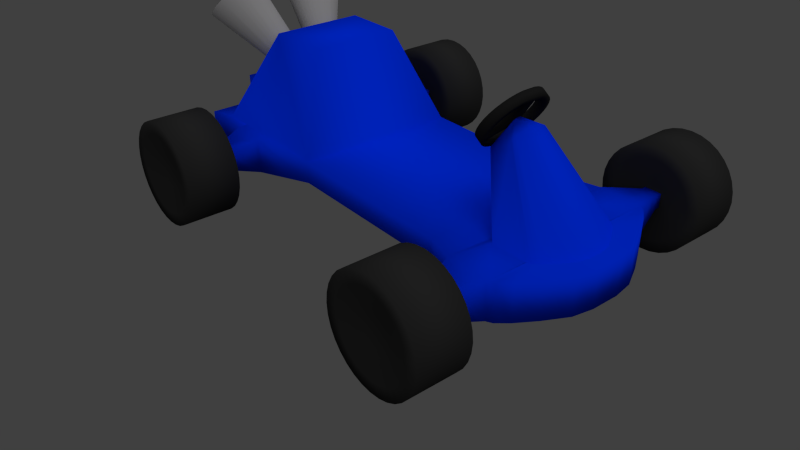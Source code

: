 # Source: kart.blend  (saved by Blender 2.70.0; exported with 4.5.12 LTS)
import bpy
from mathutils import Matrix  # noqa: F401  (used for matrix-valued properties, if any)

bpy.ops.wm.read_factory_settings(use_empty=True)
scene = bpy.context.scene
scene.name = 'Scene'

# ---- collections
col_collection_1 = bpy.data.collections.new('Collection 1'); scene.collection.children.link(col_collection_1)

# ---- materials (node trees are filled in below, after node groups)
mat_noir = bpy.data.materials.new('Noir')
mat_noir.alpha_threshold = 0.0
mat_noir.use_transparent_shadow = False
mat_noir.diffuse_color = (0.01222, 0.01222, 0.01222, 1.0)
mat_noir.roughness = 0.5
mat_noir.line_color = (0.0, 0.0, 0.0, 1.0)
mat_grisalu = bpy.data.materials.new('GrisAlu')
mat_grisalu.alpha_threshold = 0.0
mat_grisalu.use_transparent_shadow = False
mat_grisalu.diffuse_color = (0.2917, 0.2878, 0.2957, 1.0)
mat_grisalu.roughness = 0.5
mat_grisalu.line_color = (0.0, 0.0, 0.0, 1.0)
mat_material = bpy.data.materials.new('Material')
mat_material.alpha_threshold = 0.0
mat_material.use_transparent_shadow = False
mat_material.diffuse_color = (0.0, 0.02757, 0.8, 1.0)
mat_material.specular_color = (0.0, 0.0, 0.0)
mat_material.roughness = 0.5
mat_material.line_color = (0.0, 0.0, 0.0, 1.0)
mat_material_001 = bpy.data.materials.new('Material.001')
mat_material_001.alpha_threshold = 0.0
mat_material_001.use_transparent_shadow = False
mat_material_001.diffuse_color = (0.02198, 0.02198, 0.02198, 1.0)
mat_material_001.specular_color = (0.0, 0.0, 0.0)
mat_material_001.roughness = 0.5
mat_material_001.line_color = (0.0, 0.0, 0.0, 1.0)

# ---- material node trees

# ---- world
world_world = bpy.data.worlds.new('World'); scene.world = world_world
world_world.color = (0.05088, 0.05088, 0.05088)
world_world.use_sun_shadow = False
world_world.sun_shadow_jitter_overblur = 0.0
world_world.cycles.sampling_method = 'MANUAL'
world_world.cycles.sample_map_resolution = 256

# ---- cameras
cam_camera = bpy.data.cameras.new('Camera')
cam_camera.clip_end = 100.0
cam_camera.lens = 35.0
cam_camera.sensor_width = 32.0
cam_camera.sensor_height = 18.0
cam_camera.ortho_scale = 7.314
cam_camera.dof.focus_distance = 0.0
cam_camera.dof.aperture_fstop = 128.0

# ---- lights
light_lamp_001 = bpy.data.lights.new('Lamp.001', 'SUN')
light_lamp_001.transmission_factor = 0.0
light_lamp_001.cutoff_distance = 30.0
light_lamp_001.angle = 1.571
light_lamp_001.energy = 1.0
light_lamp_001.shadow_buffer_clip_start = 1.001
light_lamp_001.shadow_soft_size = 1.0
light_lamp_001.shadow_cascade_max_distance = 1000.0
light_lamp_001.cycles.use_multiple_importance_sampling = False
light_lamp = bpy.data.lights.new('Lamp', 'SUN')
light_lamp.transmission_factor = 0.0
light_lamp.cutoff_distance = 30.0
light_lamp.angle = 1.571
light_lamp.energy = 1.0
light_lamp.shadow_buffer_clip_start = 1.001
light_lamp.shadow_soft_size = 1.0
light_lamp.shadow_cascade_max_distance = 1000.0
light_lamp.cycles.use_multiple_importance_sampling = False

# ---- meshes
me_cube_003 = bpy.data.meshes.new('Cube.003')
me_cube_003.from_pydata([(0.3395, 1.311, 1.362), (1.027, 1.251, 1.276), (1.492, 1.154, 1.137), (1.898, 1.024, 0.9495), (2.232, 0.8654, 0.7213), (2.481, 0.6843, 0.4608), (2.633, 0.4878, 0.1782), (2.685, 0.2835, -0.1157), (2.633, 0.07912, -0.4096), (1.898, -0.4572, -1.181), (1.492, -0.5874, -1.368), (1.027, -0.6842, -1.507), (0.5238, -0.7438, -1.593), (-1.132e-06, -0.764, -1.622), (-0.5238, -0.7438, -1.593), (-1.184, -0.6516, -1.46), (-1.707, -0.5201, -1.27), (-2.232, -0.2985, -0.9526), (-2.481, -0.1174, -0.6922), (-2.633, 0.07912, -0.4096), (-2.685, 0.2835, -0.1157), (-2.633, 0.4878, 0.1782), (-2.48, 0.6843, 0.4608), (-2.232, 0.8654, 0.7213), (-1.898, 1.024, 0.9495), (-1.492, 1.154, 1.137), (-1.027, 1.251, 1.276), (-0.4112, 1.311, 1.362), (-0.6592, 1.576, 1.744), (-1.293, 1.501, 1.636), (-1.877, 1.38, 1.461), (-2.389, 1.216, 1.225), (-2.81, 1.016, 0.9376), (-3.122, 0.7879, 0.6099), (-3.314, 0.5406, 0.2542), (-3.379, 0.2835, -0.1157), (-3.314, 0.02629, -0.4856), (-3.122, -0.221, -0.8412), (-2.81, -0.4489, -1.169), (-2.195, -0.7135, -1.548), (-1.485, -0.8957, -1.811), (-0.6592, -1.009, -1.975), (-1.424e-06, -1.035, -2.012), (0.6592, -1.009, -1.975), (1.293, -0.9344, -1.867), (1.877, -0.8126, -1.692), (2.389, -0.6487, -1.456), (2.81, -0.4489, -1.169), (3.122, -0.221, -0.8412), (3.314, 0.02629, -0.4856), (3.379, 0.2835, -0.1157), (3.314, 0.5406, 0.2542), (3.122, 0.7879, 0.6099), (2.81, 1.016, 0.9376), (2.389, 1.216, 1.225), (1.877, 1.38, 1.461), (1.293, 1.501, 1.636), (0.6592, 1.576, 1.744), (0.6592, 1.086, 2.085), (1.293, 1.011, 1.977), (1.877, 0.8889, 1.802), (2.389, 0.725, 1.566), (2.81, 0.5252, 1.279), (3.122, 0.2973, 0.951), (3.314, 0.05002, 0.5953), (3.379, -0.2072, 0.2254), (3.314, -0.4643, -0.1444), (3.122, -0.7116, -0.5001), (2.81, -0.9395, -0.8279), (2.389, -1.139, -1.115), (1.877, -1.303, -1.351), (1.293, -1.425, -1.526), (0.6592, -1.5, -1.634), (-1.429e-06, -1.525, -1.67), (-0.6592, -1.5, -1.634), (-1.485, -1.386, -1.47), (-2.195, -1.204, -1.207), (-2.81, -0.9395, -0.8279), (-3.122, -0.7116, -0.5001), (-3.314, -0.4643, -0.1444), (-3.379, -0.2072, 0.2254), (-3.314, 0.05002, 0.5953), (-3.122, 0.2973, 0.951), (-2.81, 0.5252, 1.279), (-2.389, 0.725, 1.566), (-1.877, 0.8889, 1.802), (-1.293, 1.011, 1.977), (-0.6592, 1.086, 2.085), (-0.4112, 0.8202, 1.703), (-1.027, 0.7605, 1.617), (-1.492, 0.6638, 1.478), (-1.898, 0.5335, 1.291), (-2.232, 0.3748, 1.062), (-2.48, 0.1937, 0.8019), (-2.633, -0.002808, 0.5193), (-2.685, -0.2072, 0.2254), (-2.633, -0.4115, -0.06846), (-2.481, -0.608, -0.3511), (-2.232, -0.7891, -0.6115), (-1.707, -1.011, -0.9291), (-1.184, -1.142, -1.119), (-0.5238, -1.234, -1.252), (-1.136e-06, -1.255, -1.281), (0.5238, -1.234, -1.252), (1.027, -1.175, -1.166), (1.492, -1.078, -1.027), (1.898, -0.9478, -0.8398), (2.633, -0.4115, -0.06846), (2.685, -0.2072, 0.2254), (2.633, -0.00281, 0.5193), (2.481, 0.1937, 0.8019), (2.232, 0.3748, 1.062), (1.898, 0.5335, 1.291), (1.492, 0.6638, 1.478), (1.027, 0.7605, 1.617), (0.3395, 0.8202, 1.703), (0.3395, -0.1523, 0.3129), (0.3395, 0.3384, -0.02823), (-0.4223, -0.1417, 0.3195), (0.0001451, -0.3489, 0.02284), (0.0001451, 0.1417, -0.3183), (-0.4223, 0.3489, -0.02159), (2.485, -0.1146, -0.6889), (2.186, -0.3352, -1.006), (2.485, -0.6053, -0.3478), (2.186, -0.8258, -0.6649)], [], [(27, 26, 29, 28), (26, 25, 30, 29), (25, 24, 31, 30), (24, 23, 32, 31), (23, 22, 33, 32), (22, 21, 34, 33), (21, 20, 35, 34), (20, 19, 36, 35), (19, 18, 37, 36), (18, 17, 38, 37), (16, 15, 40, 39), (15, 14, 41, 40), (14, 13, 42, 41), (13, 12, 43, 42), (12, 11, 44, 43), (11, 10, 45, 44), (10, 9, 46, 45), (9, 123, 47, 46), (123, 122, 48, 47), (122, 8, 49, 48), (8, 7, 50, 49), (7, 6, 51, 50), (6, 5, 52, 51), (5, 4, 53, 52), (4, 3, 54, 53), (3, 2, 55, 54), (2, 1, 56, 55), (1, 0, 57, 56), (56, 57, 58, 59), (55, 56, 59, 60), (54, 55, 60, 61), (53, 54, 61, 62), (52, 53, 62, 63), (51, 52, 63, 64), (50, 51, 64, 65), (49, 50, 65, 66), (48, 49, 66, 67), (47, 48, 67, 68), (46, 47, 68, 69), (45, 46, 69, 70), (44, 45, 70, 71), (43, 44, 71, 72), (42, 43, 72, 73), (41, 42, 73, 74), (40, 41, 74, 75), (39, 40, 75, 76), (37, 38, 77, 78), (36, 37, 78, 79), (35, 36, 79, 80), (34, 35, 80, 81), (33, 34, 81, 82), (32, 33, 82, 83), (31, 32, 83, 84), (30, 31, 84, 85), (29, 30, 85, 86), (28, 29, 86, 87), (26, 27, 88, 89), (25, 26, 89, 90), (24, 25, 90, 91), (23, 24, 91, 92), (22, 23, 92, 93), (21, 22, 93, 94), (20, 21, 94, 95), (19, 20, 95, 96), (18, 19, 96, 97), (17, 18, 97, 98), (15, 16, 99, 100), (14, 15, 100, 101), (13, 14, 101, 102), (12, 13, 102, 103), (11, 12, 103, 104), (10, 11, 104, 105), (9, 10, 105, 106), (123, 9, 106, 125), (8, 122, 124, 107), (7, 8, 107, 108), (6, 7, 108, 109), (5, 6, 109, 110), (4, 5, 110, 111), (3, 4, 111, 112), (2, 3, 112, 113), (1, 2, 113, 114), (0, 1, 114, 115), (86, 89, 88, 87), (85, 90, 89, 86), (84, 91, 90, 85), (83, 92, 91, 84), (82, 93, 92, 83), (81, 94, 93, 82), (80, 95, 94, 81), (79, 96, 95, 80), (78, 97, 96, 79), (77, 98, 97, 78), (75, 100, 99, 76), (74, 101, 100, 75), (73, 102, 101, 74), (72, 103, 102, 73), (71, 104, 103, 72), (70, 105, 104, 71), (69, 106, 105, 70), (68, 125, 106, 69), (67, 124, 125, 68), (66, 107, 124, 67), (65, 108, 107, 66), (64, 109, 108, 65), (63, 110, 109, 64), (62, 111, 110, 63), (61, 112, 111, 62), (60, 113, 112, 61), (59, 114, 113, 60), (58, 115, 114, 59), (28, 87, 58, 57), (0, 27, 28, 57), (58, 87, 88, 115), (115, 88, 118, 116), (27, 0, 117, 121), (0, 115, 116, 117), (88, 27, 121, 118), (121, 117, 116, 118), (38, 39, 76, 77), (16, 39, 38, 17), (76, 99, 98, 77), (98, 99, 119, 118), (16, 17, 121, 120), (99, 16, 120, 119), (17, 98, 118, 121), (121, 118, 119, 120), (116, 118, 119), (117, 120, 121), (120, 117, 122, 123), (116, 119, 125, 124), (119, 120, 123, 125), (117, 116, 124, 122), (124, 125, 123, 122)])
me_cube_003.polygons.foreach_set('use_smooth', [True] * 134)
me_cube_003.materials.append(mat_noir)
me_cube_003.use_remesh_preserve_volume = False
me_cube_003.use_remesh_preserve_attributes = False
me_cube_003.use_mirror_vertex_groups = False
me_cube_003.update()
me_cube_002 = bpy.data.meshes.new('Cube.002')
me_cube_002.from_pydata([(0.3708, -2.364, 0.9451), (0.4206, -2.365, 0.9425), (0.4692, -2.369, 0.9346), (0.5148, -2.376, 0.921), (0.5556, -2.385, 0.9019), (0.5895, -2.396, 0.8778), (0.6149, -2.409, 0.8497), (0.6305, -2.423, 0.8189), (0.6356, -2.438, 0.7865), (0.6299, -2.452, 0.7542), (0.6138, -2.466, 0.7234), (0.588, -2.478, 0.6953), (0.5537, -2.489, 0.6712), (0.5125, -2.497, 0.6521), (0.4666, -2.503, 0.6386), (0.4179, -2.506, 0.6306), (0.3681, -2.507, 0.6281), (0.3183, -2.505, 0.6307), (0.2698, -2.501, 0.6386), (0.2241, -2.495, 0.6521), (0.1833, -2.486, 0.6712), (0.1494, -2.475, 0.6953), (0.124, -2.462, 0.7234), (0.1085, -2.448, 0.7543), (0.1034, -2.433, 0.7866), (0.109, -2.418, 0.8189), (0.1251, -2.405, 0.8498), (0.151, -2.392, 0.8779), (0.1853, -2.382, 0.9019), (0.2264, -2.373, 0.9211), (0.2723, -2.368, 0.9346), (0.321, -2.364, 0.9425), (0.6706, -3.085, 1.874), (0.5805, -3.13, 1.86), (0.5026, -3.183, 1.837), (0.4408, -3.241, 1.803), (0.3986, -3.302, 1.761), (0.3782, -3.364, 1.711), (0.3809, -3.424, 1.657), (0.4065, -3.479, 1.6), (0.454, -3.526, 1.543), (0.5213, -3.564, 1.489), (0.6052, -3.591, 1.439), (0.702, -3.606, 1.397), (0.807, -3.608, 1.363), (0.9157, -3.598, 1.34), (1.024, -3.578, 1.326), (1.128, -3.548, 1.321), (1.227, -3.51, 1.326), (1.317, -3.464, 1.34), (1.395, -3.411, 1.363), (1.456, -3.353, 1.397), (1.499, -3.292, 1.439), (1.519, -3.23, 1.489), (1.516, -3.171, 1.543), (1.491, -3.116, 1.6), (1.443, -3.068, 1.657), (1.376, -3.03, 1.711), (1.292, -3.004, 1.761), (1.195, -2.989, 1.803), (1.09, -2.986, 1.837), (0.9815, -2.996, 1.86), (0.8735, -3.017, 1.874), (0.7691, -3.047, 1.879), (0.9486, -3.297, 1.6)], [], [(63, 0, 31, 32), (31, 30, 33, 32), (30, 29, 34, 33), (29, 28, 35, 34), (28, 27, 36, 35), (26, 37, 36, 27), (26, 25, 38, 37), (24, 39, 38, 25), (24, 23, 40, 39), (22, 41, 40, 23), (22, 21, 42, 41), (20, 43, 42, 21), (19, 44, 43, 20), (19, 18, 45, 44), (17, 46, 45, 18), (17, 16, 47, 46), (16, 15, 48, 47), (14, 49, 48, 15), (13, 50, 49, 14), (12, 51, 50, 13), (11, 52, 51, 12), (11, 10, 53, 52), (9, 54, 53, 10), (8, 55, 54, 9), (8, 7, 56, 55), (6, 57, 56, 7), (6, 5, 58, 57), (5, 4, 59, 58), (4, 3, 60, 59), (2, 61, 60, 3), (2, 1, 62, 61), (0, 63, 62, 1), (63, 64, 62), (61, 62, 64), (61, 64, 60), (59, 60, 64), (58, 59, 64), (57, 58, 64), (57, 64, 56), (55, 56, 64), (55, 64, 54), (54, 64, 53), (52, 53, 64), (52, 64, 51), (51, 64, 50), (50, 64, 49), (49, 64, 48), (47, 48, 64), (46, 47, 64), (46, 64, 45), (44, 45, 64), (44, 64, 43), (43, 64, 42), (41, 42, 64), (41, 64, 40), (39, 40, 64), (39, 64, 38), (37, 38, 64), (37, 64, 36), (35, 36, 64), (34, 35, 64), (33, 34, 64), (32, 33, 64), (32, 64, 63)])
me_cube_002.polygons.foreach_set('use_smooth', [True] * 64)
me_cube_002.materials.append(mat_grisalu)
me_cube_002.use_remesh_preserve_volume = False
me_cube_002.use_remesh_preserve_attributes = False
me_cube_002.use_mirror_vertex_groups = False
me_cube_002.update()
me_cube = bpy.data.meshes.new('Cube')
me_cube.from_pydata([(2.0, 2.476, -0.4), (2.0, 1.876, -0.4), (-5.96e-08, 1.876, -0.2), (3.576e-07, 2.476, -0.2), (2.0, 2.476, 0.1), (2.0, 1.876, 0.1), (-2.98e-07, 1.876, 0.1), (-4.172e-07, 1.497, 0.1), (1.839, 1.497, 0.1), (-1.788e-07, 1.497, -0.2), (1.839, 1.497, -0.2), (2.7, 2.005, -0.007043), (2.7, 2.348, -0.007043), (2.7, 2.005, -0.293), (2.7, 2.348, -0.293), (3.0, 2.293, -0.2467), (3.0, 2.06, -0.2467), (3.0, 2.293, -0.05325), (3.0, 2.06, -0.05325), (1.839, -0.9032, -0.2), (0.0, -0.9032, -0.2), (1.839, -0.9032, 0.1), (0.0, -0.9032, 0.1), (0.0, -1.903, 0.1), (2.039, -1.903, 0.1), (0.0, -1.903, -0.2), (2.039, -1.903, -0.4), (2.039, -2.403, -0.4), (0.0, -2.403, -0.4), (2.039, -2.403, 0.09999), (0.0, -2.403, 0.09999), (2.7, -2.29, -0.01369), (2.7, -2.29, -0.2863), (2.7, -2.017, -0.2863), (2.7, -2.017, -0.01369), (3.0, -2.057, -0.0535), (3.0, -2.057, -0.2465), (3.0, -2.25, -0.2465), (3.0, -2.25, -0.0535), (-1.626e-06, -1.36, 1.349), (1.026, -1.36, 1.349), (1.026, -2.208, 1.349), (-1.626e-06, -2.208, 1.349), (1.932, 2.554, 0.1), (1.695, 2.674, 0.1), (1.273, 2.836, 0.1), (0.7658, 2.997, 0.1), (0.3096, 3.047, 0.1), (0.0, 3.047, 0.1), (0.0, 3.047, -0.4), (0.3096, 3.047, -0.4), (0.7658, 2.997, -0.4), (1.273, 2.836, -0.4), (1.695, 2.674, -0.4), (1.932, 2.554, -0.4), (1.839, -2.803, 0.1), (0.0, -2.803, 0.09999), (3.227, -2.25, -0.0535), (3.227, -2.25, -0.2465), (3.227, -2.057, -0.2465), (3.227, -2.057, -0.0535), (3.227, 2.06, -0.05325), (3.227, 2.293, -0.05325), (3.227, 2.06, -0.2467), (3.227, 2.293, -0.2467), (2.039, -3.103, 0.09999), (0.0, -3.103, 0.09999), (0.0, -3.103, -0.4), (2.039, -3.103, -0.4), (1.024, -3.103, 0.09999), (1.024, -2.803, 0.09999), (1.024, -2.803, 0.5), (1.024, -3.103, 0.5), (0.0, -3.103, 0.5), (0.0, -2.803, 0.5), (0.0, 2.476, 0.1), (0.0, 2.851, 0.1), (0.1326, 2.851, 0.1), (0.3945, 2.818, 0.1), (0.6854, 2.713, 0.1), (0.9279, 2.608, 0.1), (1.064, 2.529, 0.1), (1.103, 2.479, 0.1), (0.43, 1.766, 1.131), (0.4147, 1.778, 1.147), (0.3618, 1.797, 1.171), (0.2672, 1.822, 1.203), (0.1537, 1.848, 1.236), (0.05151, 1.855, 1.246), (0.0, 1.855, 1.246), (1.839, -2.403, 0.1), (0.43, 1.466, 0.9311), (0.0, 1.466, 0.9311), (0.0, 1.979, 0.1), (1.103, 1.979, 0.1), (-1.609e-09, 1.763, 1.131), (0.0, 1.596, 1.245), (0.0, 1.551, 1.195), (0.07934, 1.551, 1.195), (0.0, 1.607, 1.27), (0.00868, 1.607, 1.27), (0.02775, 1.606, 1.267), (0.04894, 1.603, 1.261), (0.0666, 1.6, 1.253), (0.07649, 1.598, 1.248), (0.07934, 1.596, 1.245)], [(30, 56)], [(0, 1, 2, 3), (4, 0, 3, 75), (5, 6, 7, 8), (1, 5, 8, 10), (2, 1, 10, 9), (4, 5, 11, 12), (5, 1, 13, 11), (0, 4, 12, 14), (1, 0, 14, 13), (13, 14, 15, 16), (14, 12, 17, 15), (11, 13, 16, 18), (12, 11, 18, 17), (9, 10, 19, 20), (10, 8, 21, 19), (8, 7, 22, 21), (21, 22, 23, 24), (19, 21, 24, 26), (20, 19, 26, 25), (25, 26, 27, 28), (24, 23, 30, 29), (29, 27, 32, 31), (24, 29, 31, 34), (27, 26, 33, 32), (26, 24, 34, 33), (33, 34, 35, 36), (32, 33, 36, 37), (34, 31, 38, 35), (31, 32, 37, 38), (22, 39, 40, 21), (39, 42, 41, 40), (47, 50, 49, 48), (46, 51, 50, 47), (45, 52, 51, 46), (44, 53, 52, 45), (43, 54, 53, 44), (0, 54, 43, 4), (21, 40, 41, 55), (41, 42, 56, 55), (38, 37, 58, 57), (35, 38, 57, 60), (37, 36, 59, 58), (36, 35, 60, 59), (17, 18, 61, 62), (18, 16, 63, 61), (15, 17, 62, 64), (16, 15, 64, 63), (64, 62, 61, 63), (59, 60, 57, 58), (27, 29, 65, 68), (28, 27, 68, 67), (68, 65, 66, 67), (56, 70, 69, 66), (70, 71, 72, 69), (56, 74, 71, 70), (69, 72, 73, 66), (72, 71, 74, 73), (4, 43, 75), (47, 48, 75), (46, 47, 75), (45, 46, 75), (44, 45, 75), (43, 44, 75), (80, 85, 84, 81), (79, 86, 85, 80), (78, 87, 86, 79), (77, 88, 87, 78), (76, 89, 88, 77), (81, 84, 83, 82), (29, 90, 55, 65), (55, 70, 69, 65), (83, 91, 94, 82), (94, 91, 92, 93), (4, 82, 94, 5), (5, 94, 93, 6), (0, 3, 54), (3, 53, 54), (3, 52, 53), (3, 51, 52), (3, 50, 51), (3, 49, 50), (89, 95, 96, 99), (95, 92, 97, 96), (92, 91, 98, 97), (91, 83, 105, 98), (83, 84, 104, 105), (88, 89, 99, 100), (87, 88, 100, 101), (86, 87, 101, 102), (85, 86, 102, 103), (84, 85, 103, 104), (97, 98, 96), (98, 105, 96), (105, 104, 96), (100, 99, 96), (101, 100, 96), (102, 101, 96), (103, 102, 96), (104, 103, 96)])
me_cube.polygons.foreach_set('use_smooth', [True] * 99)
me_cube.materials.append(mat_material)
me_cube.use_remesh_preserve_volume = False
me_cube.use_remesh_preserve_attributes = False
me_cube.use_mirror_vertex_groups = False
me_cube.update()
me_circle_002 = bpy.data.meshes.new('Circle.002')
me_circle_002.from_pydata([(0.6303, 11.37, 9.036), (0.8318, 11.35, 9.036), (1.026, 11.29, 9.036), (1.204, 11.2, 9.036), (1.361, 11.07, 9.036), (1.489, 10.91, 9.036), (1.585, 10.74, 9.036), (1.643, 10.54, 9.036), (1.663, 10.34, 9.036), (1.643, 10.14, 9.036), (1.585, 9.945, 9.036), (1.489, 9.767, 9.036), (1.361, 9.61, 9.036), (1.204, 9.482, 9.036), (1.026, 9.386, 9.036), (0.8318, 9.328, 9.036), (0.6303, 9.308, 9.036), (0.4288, 9.328, 9.036), (0.2351, 9.386, 9.036), (0.05654, 9.482, 9.036), (-0.09997, 9.61, 9.036), (-0.2284, 9.767, 9.036), (-0.3239, 9.945, 9.036), (-0.3826, 10.14, 9.036), (-0.4025, 10.34, 9.036), (-0.3826, 10.54, 9.036), (-0.3239, 10.74, 9.036), (-0.2284, 10.91, 9.036), (-0.09997, 11.07, 9.036), (0.05654, 11.2, 9.036), (0.2351, 11.29, 9.036), (0.4289, 11.35, 9.036), (0.1266, 12.87, 8.558), (-0.3578, 12.73, 8.558), (-0.8042, 12.49, 8.558), (-1.195, 12.17, 8.558), (-1.517, 11.78, 8.558), (-1.755, 11.33, 8.558), (-1.902, 10.84, 8.558), (-1.952, 10.34, 8.558), (-1.902, 9.837, 8.558), (-1.755, 9.352, 8.558), (-1.517, 8.906, 8.558), (-1.195, 8.515, 8.558), (-0.8042, 8.194, 8.558), (-0.3578, 7.955, 8.558), (0.1266, 7.808, 8.558), (0.6303, 7.758, 8.558), (1.134, 7.808, 8.558), (1.618, 7.955, 8.558), (2.065, 8.194, 8.558), (2.456, 8.515, 8.558), (2.777, 8.906, 8.558), (3.016, 9.352, 8.558), (3.163, 9.837, 8.558), (3.212, 10.34, 8.558), (3.163, 10.84, 8.558), (3.016, 11.33, 8.558), (2.777, 11.78, 8.558), (2.456, 12.17, 8.558), (2.065, 12.49, 8.558), (1.618, 12.73, 8.558), (1.134, 12.87, 8.558), (0.6303, 12.92, 8.558), (0.6303, 13.7, 8.558), (1.285, 13.63, 8.558), (1.915, 13.44, 8.558), (2.495, 13.13, 8.558), (3.004, 12.71, 8.558), (3.421, 12.21, 8.558), (3.732, 11.63, 8.558), (3.923, 11.0, 8.558), (3.987, 10.34, 8.558), (3.923, 9.686, 8.558), (3.732, 9.056, 8.558), (3.421, 8.476, 8.558), (3.004, 7.967, 8.558), (2.495, 7.55, 8.558), (1.915, 7.239, 8.558), (1.285, 7.048, 8.558), (0.6303, 6.984, 8.558), (-0.02451, 7.048, 8.558), (-0.6542, 7.239, 8.558), (-1.235, 7.55, 8.558), (-1.743, 7.967, 8.558), (-2.161, 8.476, 8.558), (-2.471, 9.056, 8.558), (-2.662, 9.686, 8.558), (-2.726, 10.34, 8.558), (-2.662, 11.0, 8.558), (-2.471, 11.63, 8.558), (-2.161, 12.21, 8.558), (-1.743, 12.71, 8.558), (-1.235, 13.13, 8.558), (-0.6542, 13.44, 8.558), (-0.02451, 13.63, 8.558), (-0.02451, 13.63, 11.9), (-0.6542, 13.44, 11.9), (-1.235, 13.13, 11.9), (-1.743, 12.71, 11.9), (-2.161, 12.21, 11.9), (-2.471, 11.63, 11.9), (-2.662, 11.0, 11.9), (-2.726, 10.34, 11.9), (-2.662, 9.686, 11.9), (-2.471, 9.056, 11.9), (-2.161, 8.476, 11.9), (-1.743, 7.967, 11.9), (-1.235, 7.55, 11.9), (-0.6542, 7.239, 11.9), (-0.02451, 7.048, 11.9), (0.6303, 6.984, 11.9), (1.285, 7.048, 11.9), (1.915, 7.239, 11.9), (2.495, 7.55, 11.9), (3.004, 7.967, 11.9), (3.421, 8.476, 11.9), (3.732, 9.056, 11.9), (3.923, 9.686, 11.9), (3.987, 10.34, 11.9), (3.923, 11.0, 11.9), (3.732, 11.63, 11.9), (3.421, 12.21, 11.9), (3.004, 12.71, 11.9), (2.495, 13.13, 11.9), (1.915, 13.44, 11.9), (1.285, 13.63, 11.9), (0.6303, 13.7, 11.9), (0.6303, 12.92, 11.9), (1.134, 12.87, 11.9), (1.618, 12.73, 11.9), (2.065, 12.49, 11.9), (2.456, 12.17, 11.9), (2.777, 11.78, 11.9), (3.016, 11.33, 11.9), (3.163, 10.84, 11.9), (3.212, 10.34, 11.9), (3.163, 9.837, 11.9), (3.016, 9.352, 11.9), (2.777, 8.906, 11.9), (2.456, 8.515, 11.9), (2.065, 8.194, 11.9), (1.618, 7.955, 11.9), (1.134, 7.808, 11.9), (0.6303, 7.758, 11.9), (0.1266, 7.808, 11.9), (-0.3578, 7.955, 11.9), (-0.8042, 8.194, 11.9), (-1.195, 8.515, 11.9), (-1.517, 8.906, 11.9), (-1.755, 9.352, 11.9), (-1.902, 9.837, 11.9), (-1.952, 10.34, 11.9), (-1.902, 10.84, 11.9), (-1.755, 11.33, 11.9), (-1.517, 11.78, 11.9), (-1.195, 12.17, 11.9), (-0.8042, 12.49, 11.9), (-0.3578, 12.73, 11.9), (0.1266, 12.87, 11.9), (0.4289, 11.35, 11.43), (0.2351, 11.29, 11.43), (0.05654, 11.2, 11.43), (-0.09997, 11.07, 11.43), (-0.2284, 10.91, 11.43), (-0.3239, 10.74, 11.43), (-0.3826, 10.54, 11.43), (-0.4025, 10.34, 11.43), (-0.3826, 10.14, 11.43), (-0.3239, 9.945, 11.43), (-0.2284, 9.767, 11.43), (-0.09997, 9.61, 11.43), (0.05654, 9.482, 11.43), (0.2351, 9.386, 11.43), (0.4288, 9.328, 11.43), (0.6303, 9.308, 11.43), (0.8318, 9.328, 11.43), (1.026, 9.386, 11.43), (1.204, 9.482, 11.43), (1.361, 9.61, 11.43), (1.489, 9.767, 11.43), (1.585, 9.945, 11.43), (1.643, 10.14, 11.43), (1.663, 10.34, 11.43), (1.643, 10.54, 11.43), (1.585, 10.74, 11.43), (1.489, 10.91, 11.43), (1.361, 11.07, 11.43), (1.204, 11.2, 11.43), (1.026, 11.29, 11.43), (0.8318, 11.35, 11.43), (0.6303, 11.37, 11.43), (0.6303, 10.34, 11.43), (0.6303, 10.34, 9.036)], [], [(63, 0, 31, 32), (31, 30, 33, 32), (30, 29, 34, 33), (29, 28, 35, 34), (28, 27, 36, 35), (27, 26, 37, 36), (26, 25, 38, 37), (25, 24, 39, 38), (24, 23, 40, 39), (23, 22, 41, 40), (22, 21, 42, 41), (21, 20, 43, 42), (20, 19, 44, 43), (19, 18, 45, 44), (18, 17, 46, 45), (17, 16, 47, 46), (16, 15, 48, 47), (15, 14, 49, 48), (14, 13, 50, 49), (13, 12, 51, 50), (12, 11, 52, 51), (11, 10, 53, 52), (10, 9, 54, 53), (9, 8, 55, 54), (8, 7, 56, 55), (7, 6, 57, 56), (6, 5, 58, 57), (5, 4, 59, 58), (4, 3, 60, 59), (3, 2, 61, 60), (2, 1, 62, 61), (1, 0, 63, 62), (62, 63, 64, 65), (61, 62, 65, 66), (60, 61, 66, 67), (59, 60, 67, 68), (58, 59, 68, 69), (57, 58, 69, 70), (56, 57, 70, 71), (55, 56, 71, 72), (54, 55, 72, 73), (53, 54, 73, 74), (52, 53, 74, 75), (51, 52, 75, 76), (50, 51, 76, 77), (49, 50, 77, 78), (48, 49, 78, 79), (47, 48, 79, 80), (46, 47, 80, 81), (45, 46, 81, 82), (44, 45, 82, 83), (43, 44, 83, 84), (42, 43, 84, 85), (41, 42, 85, 86), (40, 41, 86, 87), (39, 40, 87, 88), (38, 39, 88, 89), (37, 38, 89, 90), (36, 37, 90, 91), (35, 36, 91, 92), (34, 35, 92, 93), (33, 34, 93, 94), (32, 33, 94, 95), (32, 95, 64, 63), (95, 96, 127, 64), (95, 94, 97, 96), (94, 93, 98, 97), (93, 92, 99, 98), (92, 91, 100, 99), (91, 90, 101, 100), (90, 89, 102, 101), (89, 88, 103, 102), (88, 87, 104, 103), (87, 86, 105, 104), (86, 85, 106, 105), (85, 84, 107, 106), (84, 83, 108, 107), (83, 82, 109, 108), (82, 81, 110, 109), (81, 80, 111, 110), (80, 79, 112, 111), (79, 78, 113, 112), (78, 77, 114, 113), (77, 76, 115, 114), (76, 75, 116, 115), (75, 74, 117, 116), (74, 73, 118, 117), (73, 72, 119, 118), (72, 71, 120, 119), (71, 70, 121, 120), (70, 69, 122, 121), (69, 68, 123, 122), (68, 67, 124, 123), (67, 66, 125, 124), (66, 65, 126, 125), (65, 64, 127, 126), (126, 127, 128, 129), (125, 126, 129, 130), (124, 125, 130, 131), (123, 124, 131, 132), (122, 123, 132, 133), (121, 122, 133, 134), (120, 121, 134, 135), (119, 120, 135, 136), (118, 119, 136, 137), (117, 118, 137, 138), (116, 117, 138, 139), (115, 116, 139, 140), (114, 115, 140, 141), (113, 114, 141, 142), (112, 113, 142, 143), (111, 112, 143, 144), (110, 111, 144, 145), (109, 110, 145, 146), (108, 109, 146, 147), (107, 108, 147, 148), (106, 107, 148, 149), (105, 106, 149, 150), (104, 105, 150, 151), (103, 104, 151, 152), (102, 103, 152, 153), (101, 102, 153, 154), (100, 101, 154, 155), (99, 100, 155, 156), (98, 99, 156, 157), (97, 98, 157, 158), (96, 97, 158, 159), (96, 159, 128, 127), (159, 160, 191, 128), (159, 158, 161, 160), (158, 157, 162, 161), (157, 156, 163, 162), (156, 155, 164, 163), (155, 154, 165, 164), (154, 153, 166, 165), (153, 152, 167, 166), (152, 151, 168, 167), (151, 150, 169, 168), (150, 149, 170, 169), (149, 148, 171, 170), (148, 147, 172, 171), (147, 146, 173, 172), (146, 145, 174, 173), (145, 144, 175, 174), (144, 143, 176, 175), (143, 142, 177, 176), (142, 141, 178, 177), (141, 140, 179, 178), (140, 139, 180, 179), (139, 138, 181, 180), (138, 137, 182, 181), (137, 136, 183, 182), (136, 135, 184, 183), (135, 134, 185, 184), (134, 133, 186, 185), (133, 132, 187, 186), (132, 131, 188, 187), (131, 130, 189, 188), (130, 129, 190, 189), (129, 128, 191, 190), (190, 191, 192), (189, 190, 192), (188, 189, 192), (187, 188, 192), (186, 187, 192), (185, 186, 192), (184, 185, 192), (183, 184, 192), (182, 183, 192), (181, 182, 192), (180, 181, 192), (179, 180, 192), (178, 179, 192), (177, 178, 192), (176, 177, 192), (175, 176, 192), (174, 175, 192), (173, 174, 192), (172, 173, 192), (171, 172, 192), (170, 171, 192), (169, 170, 192), (168, 169, 192), (167, 168, 192), (166, 167, 192), (165, 166, 192), (164, 165, 192), (163, 164, 192), (162, 163, 192), (161, 162, 192), (160, 161, 192), (160, 192, 191), (0, 193, 31), (30, 31, 193), (29, 30, 193), (28, 29, 193), (27, 28, 193), (26, 27, 193), (25, 26, 193), (24, 25, 193), (23, 24, 193), (22, 23, 193), (21, 22, 193), (20, 21, 193), (19, 20, 193), (18, 19, 193), (17, 18, 193), (16, 17, 193), (15, 16, 193), (14, 15, 193), (13, 14, 193), (12, 13, 193), (11, 12, 193), (10, 11, 193), (9, 10, 193), (8, 9, 193), (7, 8, 193), (6, 7, 193), (5, 6, 193), (4, 5, 193), (3, 4, 193), (2, 3, 193), (1, 2, 193), (0, 1, 193)])
me_circle_002.polygons.foreach_set('use_smooth', [True] * 224)
me_circle_002.materials.append(mat_material_001)
me_circle_002.use_remesh_preserve_volume = False
me_circle_002.use_remesh_preserve_attributes = False
me_circle_002.use_mirror_vertex_groups = False
me_circle_002.update()

# ---- objects
ob_volant_001 = bpy.data.objects.new('Volant.001', me_cube_003)
ob_pots = bpy.data.objects.new('Pots', me_cube_002)
ob_lamp_001 = bpy.data.objects.new('Lamp.001', light_lamp_001)
ob_bati = bpy.data.objects.new('Bati', me_cube)
ob_lamp = bpy.data.objects.new('Lamp', light_lamp)
ob_roue3 = bpy.data.objects.new('Roue3', me_circle_002)
ob_camera = bpy.data.objects.new('Camera', cam_camera)

# ---- transforms, parenting, visibility, modifiers, constraints
ob_volant_001.location = (1.099, -2.535, 1.219)
ob_volant_001.rotation_euler = (0.0, 0.0, 6.283)
ob_volant_001.scale = (0.1332, 0.195, 0.195)
ob_volant_001.lock_rotations_4d = False
ob_volant_001.empty_display_type = 'ARROWS'
ob_volant_001.lineart.crease_threshold = 0.0
ob_pots.location = (1.099, -4.043, 2.98e-08)
ob_pots.rotation_euler = (0.0, 0.0, 6.283)
ob_pots.scale = (0.6834, 0.9997, 1.0)
ob_pots.lock_rotations_4d = False
ob_pots.empty_display_type = 'ARROWS'
ob_pots.lineart.crease_threshold = 0.0
_m = ob_pots.modifiers.new('Mirror', 'MIRROR')
ob_lamp_001.location = (9.132, 3.555, 5.904)
ob_lamp_001.rotation_euler = (0.6503, 0.05522, 8.485)
ob_lamp_001.lock_rotations_4d = False
ob_lamp_001.empty_display_type = 'ARROWS'
ob_lamp_001.color = (0.0, 0.0, 0.0, 0.0)
ob_lamp_001.lineart.crease_threshold = 0.0
ob_bati.location = (1.099, -4.043, 2.98e-08)
ob_bati.rotation_euler = (0.0, 0.0, 6.283)
ob_bati.scale = (0.6151, 1.0, 1.0)
ob_bati.lock_rotations_4d = False
ob_bati.empty_display_type = 'ARROWS'
ob_bati.lineart.crease_threshold = 0.0
_m = ob_bati.modifiers.new('Mirror', 'MIRROR')
ob_lamp.location = (-3.156, -0.09504, 5.904)
ob_lamp.rotation_euler = (0.6503, 0.05522, 4.217)
ob_lamp.lock_rotations_4d = False
ob_lamp.empty_display_type = 'ARROWS'
ob_lamp.color = (0.0, 0.0, 0.0, 0.0)
ob_lamp.lineart.crease_threshold = 0.0
ob_roue3.location = (1.099, -4.043, 2.98e-08)
ob_roue3.rotation_euler = (-6.283, 1.571, 0.0)
ob_roue3.scale = (0.2117, 0.2117, 0.2117)
ob_roue3.lineart.crease_threshold = 0.0
_m = ob_roue3.modifiers.new('Mirror', 'MIRROR')
_m.use_axis = (False, True, True)
ob_camera.location = (7.625, 3.539, 5.088)
ob_camera.rotation_euler = (1.036, -9.398e-06, 2.458)
ob_camera.lock_rotations_4d = False
ob_camera.empty_display_type = 'ARROWS'
ob_camera.color = (0.0, 0.0, 0.0, 0.0)
ob_camera.display_type = 'WIRE'
ob_camera.lineart.crease_threshold = 0.0

# ---- collection membership
col_collection_1.objects.link(ob_volant_001)
col_collection_1.objects.link(ob_pots)
col_collection_1.objects.link(ob_lamp_001)
col_collection_1.objects.link(ob_bati)
col_collection_1.objects.link(ob_lamp)
col_collection_1.objects.link(ob_roue3)
col_collection_1.objects.link(ob_camera)

# ---- scene / render settings (as saved in the file)
scene.camera = ob_camera
scene.frame_start = 1; scene.frame_end = 250; scene.frame_set(1)
scene.render.engine = 'BLENDER_EEVEE_NEXT'
scene.render.image_settings.color_mode = 'RGB'
scene.render.image_settings.compression = 90
scene.render.dither_intensity = 0.0
scene.render.bake_margin = 2
scene.render.bake_bias = 0.0
scene.cycles.use_denoising = False
scene.cycles.samples = 10
scene.cycles.sampling_pattern = 'TABULATED_SOBOL'
scene.cycles.light_sampling_threshold = 0.0
scene.cycles.use_adaptive_sampling = False
scene.cycles.use_light_tree = False
scene.cycles.blur_glossy = 0.0
scene.cycles.volume_bounces = 1
scene.cycles.pixel_filter_type = 'GAUSSIAN'
scene.cycles.sample_clamp_indirect = 0.0
scene.view_settings.view_transform = 'Standard'
bpy.context.view_layer.update()
